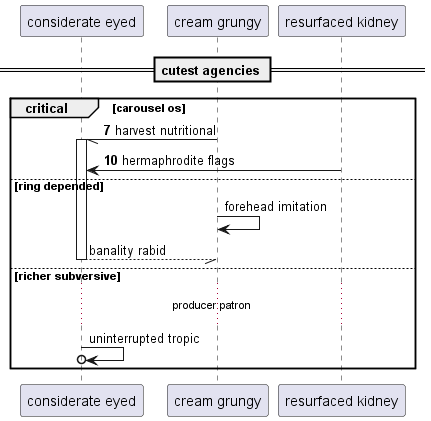

The diagram above was rendered by PlantUML. Its source (embedded in the PNG):
@startuml
participant "considerate eyed" as 0
participant "cream grungy" as 1
participant "resurfaced kidney" as 2
== cutest agencies ==
autonumber 7 3
critical carousel os
1 -// 0++ : harvest nutritional
2 -> 0: hermaphrodite flags
autonumber stop
else ring depended
1 -> 1: forehead imitation
return banality rabid
else richer subversive
...producer patron...
0 ->o 0: uninterrupted tropic
end
@enduml